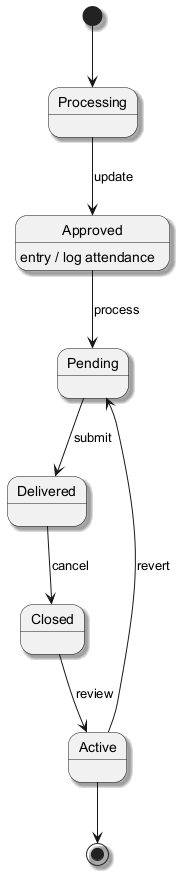

The diagram above was rendered by PlantUML. Its source (embedded in the PNG):
@startuml
skinparam backgroundColor #FFFFFF
skinparam classBackgroundColor #F1F8E9
skinparam classBorderColor #33691E
skinparam shadowing true
[*] --> Processing
Processing --> Approved : update
Approved --> Pending : process
Approved : entry / log attendance
Pending --> Delivered : submit
Delivered --> Closed : cancel
Closed --> Active : review
Active --> Pending : revert
Active --> [*]
@enduml